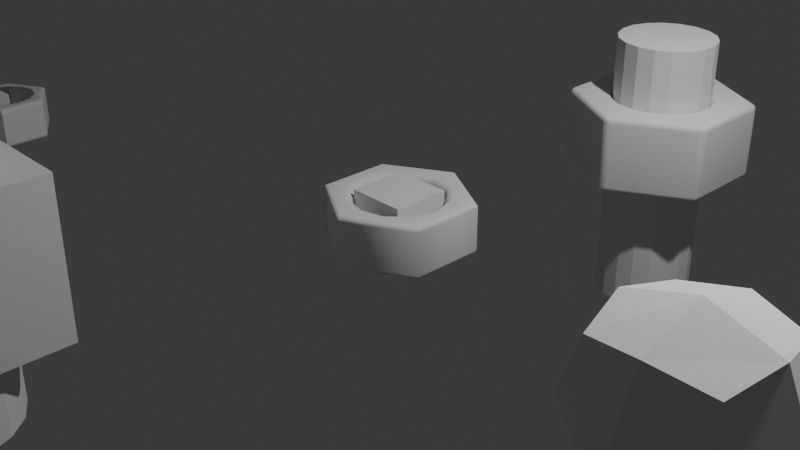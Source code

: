 # Source: steel_nut.blend  (saved by Blender 4.4.30; exported with 4.5.12 LTS)
import bpy
from mathutils import Matrix  # noqa: F401  (used for matrix-valued properties, if any)

bpy.ops.wm.read_factory_settings(use_empty=True)
scene = bpy.context.scene
scene.name = 'Scene'

# ---- collections
col_modifier = bpy.data.collections.new('Modifier'); scene.collection.children.link(col_modifier)
col_collection = bpy.data.collections.new('Collection'); scene.collection.children.link(col_collection)

# ---- world
world_world = bpy.data.worlds.new('World'); scene.world = world_world
world_world.use_nodes = True; world_world.node_tree.nodes.clear()
_N = world_world.node_tree.nodes; _L = world_world.node_tree.links
n0 = _N.new('ShaderNodeOutputWorld'); n0.name = 'World Output'; n0.location = (300, 300)
n1 = _N.new('ShaderNodeBackground'); n1.name = 'Background'; n1.location = (10, 300)
n1.inputs[0].default_value = (0.05088, 0.05088, 0.05088, 1.0)
_L.new(n1.outputs[0], n0.inputs[0])
n0.is_active_output = True
world_world.color = (0.05088, 0.05088, 0.05088)
world_world.sun_shadow_jitter_overblur = 0.0

# ---- cameras
cam_camera = bpy.data.cameras.new('Camera')
cam_camera.clip_end = 100.0
cam_camera.ortho_scale = 7.314

# ---- lights
light_light = bpy.data.lights.new('Light', 'POINT')
light_light.energy = 1000.0
light_light.shadow_soft_size = 0.1

# ---- meshes
me_001 = bpy.data.meshes.new('立方体.001')
me_001.from_pydata([(-1.0, -1.0, -1.0), (-1.0, -1.0, 1.0), (-1.0, 1.0, -1.0), (-1.0, 1.0, 1.0), (1.0, -1.0, -1.0), (1.0, -1.0, 1.0), (1.0, 1.0, -1.0), (1.0, 1.0, 1.0)], [], [(0, 1, 3, 2), (2, 3, 7, 6), (6, 7, 5, 4), (4, 5, 1, 0), (2, 6, 4, 0), (7, 3, 1, 5)])
_uv = me_001.uv_layers.new(name='UV贴图')
_uv.uv.foreach_set('vector', [0.375, 0.0, 0.625, 0.0, 0.625, 0.25, 0.375, 0.25, 0.375, 0.25, 0.625, 0.25, 0.625, 0.5, 0.375, 0.5, 0.375, 0.5, 0.625, 0.5, 0.625, 0.75, 0.375, 0.75, 0.375, 0.75, 0.625, 0.75, 0.625, 1.0, 0.375, 1.0, 0.125, 0.5, 0.375, 0.5, 0.375, 0.75, 0.125, 0.75, 0.625, 0.5, 0.875, 0.5, 0.875, 0.75, 0.625, 0.75])
me_001.update()
me_001_1 = bpy.data.meshes.new('柱体.001')
me_001_1.from_pydata([(0.0, 0.81, -1.84), (0.0, 0.81, 1.84), (0.277, 0.7612, -1.84), (0.277, 0.7612, 1.84), (0.5207, 0.6205, -1.84), (0.5207, 0.6205, 1.84), (0.7015, 0.405, -1.84), (0.7015, 0.405, 1.84), (0.7977, 0.1407, -1.84), (0.7977, 0.1407, 1.84), (0.7977, -0.1407, -1.84), (0.7977, -0.1407, 1.84), (0.7015, -0.405, -1.84), (0.7015, -0.405, 1.84), (0.5207, -0.6205, -1.84), (0.5207, -0.6205, 1.84), (0.277, -0.7612, -1.84), (0.277, -0.7612, 1.84), (0.0, -0.81, -1.84), (0.0, -0.81, 1.84), (-0.277, -0.7612, -1.84), (-0.277, -0.7612, 1.84), (-0.5207, -0.6205, -1.84), (-0.5207, -0.6205, 1.84), (-0.7015, -0.405, -1.84), (-0.7015, -0.405, 1.84), (-0.7977, -0.1407, -1.84), (-0.7977, -0.1407, 1.84), (-0.7977, 0.1407, -1.84), (-0.7977, 0.1407, 1.84), (-0.7015, 0.405, -1.84), (-0.7015, 0.405, 1.84), (-0.5207, 0.6205, -1.84), (-0.5207, 0.6205, 1.84), (-0.277, 0.7612, -1.84), (-0.277, 0.7612, 1.84)], [], [(0, 1, 3, 2), (2, 3, 5, 4), (4, 5, 7, 6), (6, 7, 9, 8), (8, 9, 11, 10), (10, 11, 13, 12), (12, 13, 15, 14), (14, 15, 17, 16), (16, 17, 19, 18), (18, 19, 21, 20), (20, 21, 23, 22), (22, 23, 25, 24), (24, 25, 27, 26), (26, 27, 29, 28), (28, 29, 31, 30), (30, 31, 33, 32), (3, 1, 35, 33, 31, 29, 27, 25, 23, 21, 19, 17, 15, 13, 11, 9, 7, 5), (32, 33, 35, 34), (34, 35, 1, 0), (0, 2, 4, 6, 8, 10, 12, 14, 16, 18, 20, 22, 24, 26, 28, 30, 32, 34)])
_uv = me_001_1.uv_layers.new(name='UV贴图')
_uv.uv.foreach_set('vector', [1.0, 0.5, 1.0, 1.0, 0.9444, 1.0, 0.9444, 0.5, 0.9444, 0.5, 0.9444, 1.0, 0.8889, 1.0, 0.8889, 0.5, 0.8889, 0.5, 0.8889, 1.0, 0.8333, 1.0, 0.8333, 0.5, 0.8333, 0.5, 0.8333, 1.0, 0.7778, 1.0, 0.7778, 0.5, 0.7778, 0.5, 0.7778, 1.0, 0.7222, 1.0, 0.7222, 0.5, 0.7222, 0.5, 0.7222, 1.0, 0.6667, 1.0, 0.6667, 0.5, 0.6667, 0.5, 0.6667, 1.0, 0.6111, 1.0, 0.6111, 0.5, 0.6111, 0.5, 0.6111, 1.0, 0.5556, 1.0, 0.5556, 0.5, 0.5556, 0.5, 0.5556, 1.0, 0.5, 1.0, 0.5, 0.5, 0.5, 0.5, 0.5, 1.0, 0.4444, 1.0, 0.4444, 0.5, 0.4444, 0.5, 0.4444, 1.0, 0.3889, 1.0, 0.3889, 0.5, 0.3889, 0.5, 0.3889, 1.0, 0.3333, 1.0, 0.3333, 0.5, 0.3333, 0.5, 0.3333, 1.0, 0.2778, 1.0, 0.2778, 0.5, 0.2778, 0.5, 0.2778, 1.0, 0.2222, 1.0, 0.2222, 0.5, 0.2222, 0.5, 0.2222, 1.0, 0.1667, 1.0, 0.1667, 0.5, 0.1667, 0.5, 0.1667, 1.0, 0.1111, 1.0, 0.1111, 0.5, 0.3321, 0.4755, 0.25, 0.49, 0.1679, 0.4755, 0.09573, 0.4339, 0.04215, 0.37, 0.01365, 0.2917, 0.01365, 0.2083, 0.04215, 0.13, 0.09573, 0.06615, 0.1679, 0.02447, 0.25, 0.01, 0.3321, 0.02447, 0.4043, 0.06615, 0.4578, 0.13, 0.4864, 0.2083, 0.4864, 0.2917, 0.4578, 0.37, 0.4043, 0.4339, 0.1111, 0.5, 0.1111, 1.0, 0.05556, 1.0, 0.05556, 0.5, 0.05556, 0.5, 0.05556, 1.0, -1.863e-07, 1.0, -1.863e-07, 0.5, 0.75, 0.49, 0.8321, 0.4755, 0.9043, 0.4339, 0.9578, 0.37, 0.9864, 0.2917, 0.9864, 0.2083, 0.9578, 0.13, 0.9043, 0.06615, 0.8321, 0.02447, 0.75, 0.01, 0.6679, 0.02447, 0.5957, 0.06615, 0.5422, 0.13, 0.5136, 0.2083, 0.5136, 0.2917, 0.5422, 0.37, 0.5957, 0.4339, 0.6679, 0.4755])
me_001_1.update()
me_001_2 = bpy.data.meshes.new('平面.001')
me_001_2.from_pydata([(-1.0, -1.0, 0.0), (1.0, -1.0, 0.0), (-1.0, 1.0, 0.0), (1.0, 1.0, 0.0)], [], [(0, 1, 3, 2)])
_uv = me_001_2.uv_layers.new(name='UV贴图')
_uv.uv.foreach_set('vector', [0.0, 0.0, 1.0, 0.0, 1.0, 1.0, 0.0, 1.0])
me_001_2.update()
me_x = bpy.data.meshes.new('圆环')
me_x.from_pydata([(-0.01533, 0.9958, 2.384e-07), (-0.8814, 0.4958, 2.384e-07), (-0.8814, -0.5042, 2.384e-07), (-0.01533, -1.004, 2.384e-07), (0.8507, -0.5042, 2.384e-07), (0.8507, 0.4958, 2.384e-07)], [], [(1, 2, 3, 4, 5, 0)])
me_x.polygons.foreach_set('use_smooth', [True] * 1)
_uv = me_x.uv_layers.new(name='UV贴图')
_uv.uv.foreach_set('vector', [0.0, 0.0, 0.0, 0.0, 0.0, 0.0, 0.0, 0.0, 0.0, 0.0, 0.0, 0.0])
me_x.update()
me_002 = bpy.data.meshes.new('柱体.002')
me_002.from_pydata([(0.0, 0.53, -1.5), (0.0, 0.53, 1.5), (0.1813, 0.498, -1.5), (0.1813, 0.498, 1.5), (0.3407, 0.406, -1.5), (0.3407, 0.406, 1.5), (0.459, 0.265, -1.5), (0.459, 0.265, 1.5), (0.5219, 0.09203, -1.5), (0.5219, 0.09203, 1.5), (0.5219, -0.09203, -1.5), (0.5219, -0.09203, 1.5), (0.459, -0.265, -1.5), (0.459, -0.265, 1.5), (0.3407, -0.406, -1.5), (0.3407, -0.406, 1.5), (0.1813, -0.498, -1.5), (0.1813, -0.498, 1.5), (0.0, -0.53, -1.5), (0.0, -0.53, 1.5), (-0.1813, -0.498, -1.5), (-0.1813, -0.498, 1.5), (-0.3407, -0.406, -1.5), (-0.3407, -0.406, 1.5), (-0.459, -0.265, -1.5), (-0.459, -0.265, 1.5), (-0.5219, -0.09203, -1.5), (-0.5219, -0.09203, 1.5), (-0.5219, 0.09203, -1.5), (-0.5219, 0.09203, 1.5), (-0.459, 0.265, -1.5), (-0.459, 0.265, 1.5), (-0.3407, 0.406, -1.5), (-0.3407, 0.406, 1.5), (-0.1813, 0.498, -1.5), (-0.1813, 0.498, 1.5)], [], [(0, 1, 3, 2), (2, 3, 5, 4), (4, 5, 7, 6), (6, 7, 9, 8), (8, 9, 11, 10), (10, 11, 13, 12), (12, 13, 15, 14), (14, 15, 17, 16), (16, 17, 19, 18), (18, 19, 21, 20), (20, 21, 23, 22), (22, 23, 25, 24), (24, 25, 27, 26), (26, 27, 29, 28), (28, 29, 31, 30), (30, 31, 33, 32), (3, 1, 35, 33, 31, 29, 27, 25, 23, 21, 19, 17, 15, 13, 11, 9, 7, 5), (32, 33, 35, 34), (34, 35, 1, 0), (0, 2, 4, 6, 8, 10, 12, 14, 16, 18, 20, 22, 24, 26, 28, 30, 32, 34)])
_uv = me_002.uv_layers.new(name='UV贴图')
_uv.uv.foreach_set('vector', [1.0, 0.5, 1.0, 1.0, 0.9444, 1.0, 0.9444, 0.5, 0.9444, 0.5, 0.9444, 1.0, 0.8889, 1.0, 0.8889, 0.5, 0.8889, 0.5, 0.8889, 1.0, 0.8333, 1.0, 0.8333, 0.5, 0.8333, 0.5, 0.8333, 1.0, 0.7778, 1.0, 0.7778, 0.5, 0.7778, 0.5, 0.7778, 1.0, 0.7222, 1.0, 0.7222, 0.5, 0.7222, 0.5, 0.7222, 1.0, 0.6667, 1.0, 0.6667, 0.5, 0.6667, 0.5, 0.6667, 1.0, 0.6111, 1.0, 0.6111, 0.5, 0.6111, 0.5, 0.6111, 1.0, 0.5556, 1.0, 0.5556, 0.5, 0.5556, 0.5, 0.5556, 1.0, 0.5, 1.0, 0.5, 0.5, 0.5, 0.5, 0.5, 1.0, 0.4444, 1.0, 0.4444, 0.5, 0.4444, 0.5, 0.4444, 1.0, 0.3889, 1.0, 0.3889, 0.5, 0.3889, 0.5, 0.3889, 1.0, 0.3333, 1.0, 0.3333, 0.5, 0.3333, 0.5, 0.3333, 1.0, 0.2778, 1.0, 0.2778, 0.5, 0.2778, 0.5, 0.2778, 1.0, 0.2222, 1.0, 0.2222, 0.5, 0.2222, 0.5, 0.2222, 1.0, 0.1667, 1.0, 0.1667, 0.5, 0.1667, 0.5, 0.1667, 1.0, 0.1111, 1.0, 0.1111, 0.5, 0.3321, 0.4755, 0.25, 0.49, 0.1679, 0.4755, 0.09573, 0.4339, 0.04215, 0.37, 0.01365, 0.2917, 0.01365, 0.2083, 0.04215, 0.13, 0.09573, 0.06615, 0.1679, 0.02447, 0.25, 0.01, 0.3321, 0.02447, 0.4043, 0.06615, 0.4578, 0.13, 0.4864, 0.2083, 0.4864, 0.2917, 0.4578, 0.37, 0.4043, 0.4339, 0.1111, 0.5, 0.1111, 1.0, 0.05556, 1.0, 0.05556, 0.5, 0.05556, 0.5, 0.05556, 1.0, -1.863e-07, 1.0, -1.863e-07, 0.5, 0.75, 0.49, 0.8321, 0.4755, 0.9043, 0.4339, 0.9578, 0.37, 0.9864, 0.2917, 0.9864, 0.2083, 0.9578, 0.13, 0.9043, 0.06615, 0.8321, 0.02447, 0.75, 0.01, 0.6679, 0.02447, 0.5957, 0.06615, 0.5422, 0.13, 0.5136, 0.2083, 0.5136, 0.2917, 0.5422, 0.37, 0.5957, 0.4339, 0.6679, 0.4755])
me_002.update()
me_003 = bpy.data.meshes.new('柱体.003')
me_003.from_pydata([(3.051e-08, 0.349, -0.25), (3.352e-08, 0.355, 0.25), (0.3022, 0.1745, -0.25), (0.3074, 0.1775, 0.25), (0.3022, -0.1745, -0.25), (0.3074, -0.1775, 0.25), (-3.051e-08, -0.349, -0.25), (-2.855e-08, -0.355, 0.25), (-0.3022, -0.1745, -0.25), (-0.3074, -0.1775, 0.25), (-0.3022, 0.1745, -0.25), (-0.3074, 0.1775, 0.25), (-0.2468, 0.2468, -0.25), (-0.3371, -0.09032, -0.25), (-0.09032, -0.3371, -0.25), (0.2468, -0.2468, -0.25), (0.3371, 0.09032, -0.25), (0.09032, 0.3371, -0.25), (-0.09032, 0.3371, -0.25), (-0.3371, 0.09032, -0.25), (-0.2468, -0.2468, -0.25), (0.09032, -0.3371, -0.25), (0.3371, -0.09032, -0.25), (0.2468, 0.2468, -0.25), (0.1745, 0.3022, -0.25), (0.1775, 0.3074, 0.25), (0.349, -2.492e-08, -0.25), (0.355, -2.855e-08, 0.25), (0.1745, -0.3022, -0.25), (0.1775, -0.3074, 0.25), (-0.1745, -0.3022, -0.25), (-0.1775, -0.3074, 0.25), (-0.349, 3.61e-08, -0.25), (-0.355, 3.352e-08, 0.25), (-0.1745, 0.3022, -0.25), (-0.1775, 0.3074, 0.25), (0.0, 0.4666, -0.25), (0.0, 0.53, -0.1951), (-1.164e-10, 0.4862, -0.2473), (0.0, 0.5039, -0.2395), (0.0, 0.5179, -0.2274), (-1.164e-10, 0.5269, -0.2121), (0.459, 0.265, -0.1951), (0.4041, 0.2333, -0.25), (0.4563, 0.2634, -0.2121), (0.4485, 0.2589, -0.2274), (0.4364, 0.2519, -0.2395), (0.4211, 0.2431, -0.2473), (0.4041, 0.2333, 0.25), (0.459, 0.265, 0.1951), (0.4211, 0.2431, 0.2473), (0.4364, 0.2519, 0.2395), (0.4485, 0.2589, 0.2274), (0.4563, 0.2634, 0.2121), (0.0, 0.53, 0.1951), (1.214e-08, 0.4666, 0.25), (3.492e-10, 0.5269, 0.2121), (2.095e-09, 0.5179, 0.2274), (5.122e-09, 0.5039, 0.2395), (8.265e-09, 0.4862, 0.2473), (0.459, -0.265, -0.1951), (0.4041, -0.2333, -0.25), (0.4563, -0.2634, -0.2121), (0.4485, -0.2589, -0.2274), (0.4364, -0.2519, -0.2395), (0.4211, -0.2431, -0.2473), (0.4041, -0.2333, 0.25), (0.459, -0.265, 0.1951), (0.4211, -0.2431, 0.2473), (0.4364, -0.2519, 0.2395), (0.4485, -0.2589, 0.2274), (0.4563, -0.2634, 0.2121), (0.0, -0.53, -0.1951), (0.0, -0.4666, -0.25), (1.164e-10, -0.5269, -0.2121), (0.0, -0.5179, -0.2274), (0.0, -0.5039, -0.2395), (1.164e-10, -0.4862, -0.2473), (-1.034e-08, -0.4666, 0.25), (0.0, -0.53, 0.1951), (-7.334e-09, -0.4862, 0.2473), (-4.191e-09, -0.5039, 0.2395), (-1.863e-09, -0.5179, 0.2274), (-5.821e-10, -0.5269, 0.2121), (-0.459, -0.265, -0.1951), (-0.4041, -0.2333, -0.25), (-0.4563, -0.2634, -0.2121), (-0.4485, -0.2589, -0.2274), (-0.4364, -0.2519, -0.2395), (-0.4211, -0.2431, -0.2473), (-0.4041, -0.2333, 0.25), (-0.459, -0.265, 0.1951), (-0.4211, -0.2431, 0.2473), (-0.4364, -0.2519, 0.2395), (-0.4485, -0.2589, 0.2274), (-0.4563, -0.2634, 0.2121), (-0.459, 0.265, -0.1951), (-0.4041, 0.2333, -0.25), (-0.4563, 0.2634, -0.2121), (-0.4485, 0.2589, -0.2274), (-0.4364, 0.2519, -0.2395), (-0.4211, 0.2431, -0.2473), (-0.4041, 0.2333, 0.25), (-0.459, 0.265, 0.1951), (-0.4211, 0.2431, 0.2473), (-0.4364, 0.2519, 0.2395), (-0.4485, 0.2589, 0.2274), (-0.4563, 0.2634, 0.2121)], [], [(96, 103, 54, 37), (4, 22, 26, 16, 2, 43, 61), (6, 21, 28, 15, 4, 61, 73), (8, 20, 30, 14, 6, 73, 85), (10, 19, 32, 13, 8, 85, 97), (0, 18, 34, 12, 10, 97, 36), (37, 54, 49, 42), (3, 27, 5, 66, 48), (1, 25, 3, 48, 55), (11, 35, 1, 55, 102), (5, 29, 7, 78, 66), (72, 79, 91, 84), (7, 31, 9, 90, 78), (84, 91, 103, 96), (9, 33, 11, 102, 90), (42, 49, 67, 60), (60, 67, 79, 72), (37, 42, 44, 41), (41, 44, 45, 40), (40, 45, 46, 39), (39, 46, 47, 38), (38, 47, 43, 36), (49, 54, 56, 53), (53, 56, 57, 52), (52, 57, 58, 51), (51, 58, 59, 50), (50, 59, 55, 48), (42, 60, 62, 44), (44, 62, 63, 45), (45, 63, 64, 46), (46, 64, 65, 47), (47, 65, 61, 43), (67, 49, 53, 71), (71, 53, 52, 70), (70, 52, 51, 69), (69, 51, 50, 68), (68, 50, 48, 66), (60, 72, 74, 62), (62, 74, 75, 63), (63, 75, 76, 64), (64, 76, 77, 65), (65, 77, 73, 61), (79, 67, 71, 83), (83, 71, 70, 82), (82, 70, 69, 81), (81, 69, 68, 80), (80, 68, 66, 78), (72, 84, 86, 74), (74, 86, 87, 75), (75, 87, 88, 76), (76, 88, 89, 77), (77, 89, 85, 73), (91, 79, 83, 95), (95, 83, 82, 94), (94, 82, 81, 93), (93, 81, 80, 92), (92, 80, 78, 90), (84, 96, 98, 86), (86, 98, 99, 87), (87, 99, 100, 88), (88, 100, 101, 89), (89, 101, 97, 85), (103, 91, 95, 107), (107, 95, 94, 106), (106, 94, 93, 105), (105, 93, 92, 104), (104, 92, 90, 102), (96, 37, 41, 98), (98, 41, 40, 99), (99, 40, 39, 100), (100, 39, 38, 101), (101, 38, 36, 97), (54, 103, 107, 56), (56, 107, 106, 57), (57, 106, 105, 58), (58, 105, 104, 59), (59, 104, 102, 55), (2, 23, 24, 17, 0, 36, 43)])
_uv = me_003.uv_layers.new(name='UV贴图')
_uv.uv.foreach_set('vector', [0.1667, 0.5549, 0.1667, 0.9451, -8.941e-08, 0.9451, -8.941e-08, 0.5549, 0.8992, 0.1639, 0.8992, 0.2069, 0.8992, 0.25, 0.8992, 0.2931, 0.8992, 0.3361, 0.933, 0.3557, 0.933, 0.1443, 0.75, 0.07771, 0.7873, 0.09924, 0.8246, 0.1208, 0.8619, 0.1423, 0.8992, 0.1639, 0.933, 0.1443, 0.75, 0.03869, 0.6008, 0.1639, 0.6381, 0.1423, 0.6754, 0.1208, 0.7127, 0.09924, 0.75, 0.07771, 0.75, 0.03869, 0.567, 0.1443, 0.6008, 0.3361, 0.6008, 0.2931, 0.6008, 0.25, 0.6008, 0.2069, 0.6008, 0.1639, 0.567, 0.1443, 0.567, 0.3557, 0.75, 0.4223, 0.7127, 0.4008, 0.6754, 0.3792, 0.6381, 0.3577, 0.6008, 0.3361, 0.567, 0.3557, 0.75, 0.4613, 1.0, 0.5549, 1.0, 0.9451, 0.8333, 0.9451, 0.8333, 0.5549, 0.3992, 0.3361, 0.3992, 0.25, 0.3992, 0.1639, 0.4366, 0.1423, 0.4366, 0.3577, 0.25, 0.4223, 0.3246, 0.3792, 0.3992, 0.3361, 0.4366, 0.3577, 0.25, 0.4655, 0.1008, 0.3361, 0.1754, 0.3792, 0.25, 0.4223, 0.25, 0.4655, 0.06338, 0.3577, 0.3992, 0.1639, 0.3246, 0.1208, 0.25, 0.07771, 0.25, 0.03451, 0.4366, 0.1423, 0.5, 0.5549, 0.5, 0.9451, 0.3333, 0.9451, 0.3333, 0.5549, 0.25, 0.07771, 0.1754, 0.1208, 0.1008, 0.1639, 0.06338, 0.1423, 0.25, 0.03451, 0.3333, 0.5549, 0.3333, 0.9451, 0.1667, 0.9451, 0.1667, 0.5549, 0.1008, 0.1639, 0.1008, 0.25, 0.1008, 0.3361, 0.06338, 0.3577, 0.06338, 0.1423, 0.8333, 0.5549, 0.8333, 0.9451, 0.6667, 0.9451, 0.6667, 0.5549, 0.6667, 0.5549, 0.6667, 0.9451, 0.5, 0.9451, 0.5, 0.5549, 1.0, 0.5549, 0.8333, 0.5549, 0.8338, 0.5379, 0.9995, 0.5379, 0.9995, 0.5379, 0.8338, 0.5379, 0.8352, 0.5, 0.9981, 0.5, 0.7524, 0.4886, 0.9555, 0.3714, 0.9476, 0.3641, 0.75, 0.4782, 0.75, 0.4782, 0.9476, 0.3641, 0.9407, 0.3601, 0.75, 0.4702, 0.75, 0.4702, 0.9407, 0.3601, 0.933, 0.3557, 0.75, 0.4613, 0.8333, 0.9451, 1.0, 0.9451, 0.9995, 0.9621, 0.8338, 0.9621, 0.8338, 0.9621, 0.9995, 0.9621, 0.9981, 1.0, 0.8352, 1.0, 0.4555, 0.3714, 0.2524, 0.4886, 0.25, 0.4799, 0.4491, 0.3649, 0.4491, 0.3649, 0.25, 0.4799, 0.25, 0.4731, 0.4432, 0.3615, 0.4432, 0.3615, 0.25, 0.4731, 0.25, 0.4655, 0.4366, 0.3577, 0.8333, 0.5549, 0.6667, 0.5549, 0.6672, 0.5379, 0.8328, 0.5379, 0.8328, 0.5379, 0.6672, 0.5379, 0.6686, 0.5, 0.8314, 0.5, 0.9578, 0.3673, 0.9578, 0.1327, 0.9476, 0.1359, 0.9476, 0.3641, 0.9476, 0.3641, 0.9476, 0.1359, 0.9407, 0.1399, 0.9407, 0.3601, 0.9407, 0.3601, 0.9407, 0.1399, 0.933, 0.1443, 0.933, 0.3557, 0.6667, 0.9451, 0.8333, 0.9451, 0.8328, 0.9621, 0.6672, 0.9621, 0.6672, 0.9621, 0.8328, 0.9621, 0.8314, 1.0, 0.6686, 1.0, 0.4578, 0.1327, 0.4578, 0.3673, 0.4491, 0.3649, 0.4491, 0.1351, 0.4491, 0.1351, 0.4491, 0.3649, 0.4432, 0.3615, 0.4432, 0.1385, 0.4432, 0.1385, 0.4432, 0.3615, 0.4366, 0.3577, 0.4366, 0.1423, 0.6667, 0.5549, 0.5, 0.5549, 0.5005, 0.5379, 0.6662, 0.5379, 0.6662, 0.5379, 0.5005, 0.5379, 0.5019, 0.5, 0.6648, 0.5, 0.9555, 0.1286, 0.7524, 0.01137, 0.75, 0.02183, 0.9476, 0.1359, 0.9476, 0.1359, 0.75, 0.02183, 0.75, 0.02983, 0.9407, 0.1399, 0.9407, 0.1399, 0.75, 0.02983, 0.75, 0.03869, 0.933, 0.1443, 0.5, 0.9451, 0.6667, 0.9451, 0.6662, 0.9621, 0.5005, 0.9621, 0.5005, 0.9621, 0.6662, 0.9621, 0.6648, 1.0, 0.5019, 1.0, 0.2524, 0.01137, 0.4555, 0.1286, 0.4491, 0.1351, 0.25, 0.02011, 0.25, 0.02011, 0.4491, 0.1351, 0.4432, 0.1385, 0.25, 0.02694, 0.25, 0.02694, 0.4432, 0.1385, 0.4366, 0.1423, 0.25, 0.03451, 0.5, 0.5549, 0.3333, 0.5549, 0.3338, 0.5379, 0.4995, 0.5379, 0.4995, 0.5379, 0.3338, 0.5379, 0.3352, 0.5, 0.4981, 0.5, 0.7476, 0.01137, 0.5445, 0.1286, 0.5524, 0.1359, 0.75, 0.02183, 0.75, 0.02183, 0.5524, 0.1359, 0.5593, 0.1399, 0.75, 0.02983, 0.75, 0.02983, 0.5593, 0.1399, 0.567, 0.1443, 0.75, 0.03869, 0.3333, 0.9451, 0.5, 0.9451, 0.4995, 0.9621, 0.3338, 0.9621, 0.3338, 0.9621, 0.4995, 0.9621, 0.4981, 1.0, 0.3352, 1.0, 0.04453, 0.1286, 0.2476, 0.01137, 0.25, 0.02011, 0.05091, 0.1351, 0.05091, 0.1351, 0.25, 0.02011, 0.25, 0.02694, 0.05682, 0.1385, 0.05682, 0.1385, 0.25, 0.02694, 0.25, 0.03451, 0.06338, 0.1423, 0.3333, 0.5549, 0.1667, 0.5549, 0.1672, 0.5379, 0.3328, 0.5379, 0.3328, 0.5379, 0.1672, 0.5379, 0.1686, 0.5, 0.3314, 0.5, 0.5422, 0.1327, 0.5422, 0.3673, 0.5524, 0.3641, 0.5524, 0.1359, 0.5524, 0.1359, 0.5524, 0.3641, 0.5593, 0.3601, 0.5593, 0.1399, 0.5593, 0.1399, 0.5593, 0.3601, 0.567, 0.3557, 0.567, 0.1443, 0.1667, 0.9451, 0.3333, 0.9451, 0.3328, 0.9621, 0.1672, 0.9621, 0.1672, 0.9621, 0.3328, 0.9621, 0.3314, 1.0, 0.1686, 1.0, 0.04215, 0.3673, 0.04215, 0.1327, 0.05091, 0.1351, 0.05091, 0.3649, 0.05091, 0.3649, 0.05091, 0.1351, 0.05682, 0.1385, 0.05682, 0.3615, 0.05682, 0.3615, 0.05682, 0.1385, 0.06338, 0.1423, 0.06338, 0.3577, 0.1667, 0.5549, -8.941e-08, 0.5549, 0.0004875, 0.5379, 0.1662, 0.5379, 0.1662, 0.5379, 0.0004875, 0.5379, 0.001903, 0.5, 0.1648, 0.5, 0.5445, 0.3714, 0.7476, 0.4886, 0.75, 0.4782, 0.5524, 0.3641, 0.5524, 0.3641, 0.75, 0.4782, 0.75, 0.4702, 0.5593, 0.3601, 0.5593, 0.3601, 0.75, 0.4702, 0.75, 0.4613, 0.567, 0.3557, -8.941e-08, 0.9451, 0.1667, 0.9451, 0.1662, 0.9621, 0.0004875, 0.9621, 0.0004875, 0.9621, 0.1662, 0.9621, 0.1648, 1.0, 0.001903, 1.0, 0.2476, 0.4886, 0.04453, 0.3714, 0.05091, 0.3649, 0.25, 0.4799, 0.25, 0.4799, 0.05091, 0.3649, 0.05682, 0.3615, 0.25, 0.4731, 0.25, 0.4731, 0.05682, 0.3615, 0.06338, 0.3577, 0.25, 0.4655, 0.8992, 0.3361, 0.8619, 0.3577, 0.8246, 0.3792, 0.7873, 0.4008, 0.75, 0.4223, 0.75, 0.4613, 0.933, 0.3557])
me_003.update()
me_003_1 = bpy.data.meshes.new('平面.003')
me_003_1.from_pydata([(-1.0, -1.0, 0.0), (1.0, -1.0, 0.0), (-1.0, 1.0, 0.0), (1.0, 1.0, 0.0)], [], [(0, 1, 3, 2)])
_uv = me_003_1.uv_layers.new(name='UV贴图')
_uv.uv.foreach_set('vector', [0.0, 0.0, 1.0, 0.0, 1.0, 1.0, 0.0, 1.0])
me_003_1.update()
me_x_1 = bpy.data.meshes.new('柱体')
me_x_1.from_pydata([(2.449e-08, 0.5637, -0.28), (3.452e-08, 0.4792, -0.1984), (2.771e-08, 0.5314, -0.2738), (3.097e-08, 0.504, -0.2561), (3.306e-08, 0.4857, -0.2296), (3.28e-08, 0.5637, 0.28), (4.243e-08, 0.4792, 0.1984), (3.702e-08, 0.5314, 0.2738), (4.028e-08, 0.504, 0.2561), (4.238e-08, 0.4857, 0.2296), (0.4882, 0.2819, -0.28), (0.415, 0.2396, -0.1984), (0.4602, 0.2657, -0.2738), (0.4365, 0.252, -0.2561), (0.4206, 0.2428, -0.2296), (0.4882, 0.2819, 0.28), (0.415, 0.2396, 0.1984), (0.4602, 0.2657, 0.2738), (0.4365, 0.252, 0.2561), (0.4206, 0.2428, 0.2296), (0.4882, -0.2819, -0.28), (0.415, -0.2396, -0.1984), (0.4602, -0.2657, -0.2738), (0.4365, -0.252, -0.2561), (0.4206, -0.2428, -0.2296), (0.4882, -0.2819, 0.28), (0.415, -0.2396, 0.1984), (0.4602, -0.2657, 0.2738), (0.4365, -0.252, 0.2561), (0.4206, -0.2428, 0.2296), (-1.71e-08, -0.5637, -0.28), (-2.578e-08, -0.4792, -0.1984), (-1.944e-08, -0.5314, -0.2738), (-2.212e-08, -0.504, -0.2561), (-2.41e-08, -0.4857, -0.2296), (-3.147e-08, -0.5637, 0.28), (-3.946e-08, -0.4792, 0.1984), (-3.539e-08, -0.5314, 0.2738), (-3.842e-08, -0.504, 0.2561), (-3.981e-08, -0.4857, 0.2296), (-0.4882, -0.2819, -0.28), (-0.415, -0.2396, -0.1984), (-0.4602, -0.2657, -0.2738), (-0.4365, -0.252, -0.2561), (-0.4206, -0.2428, -0.2296), (-0.4882, -0.2819, 0.28), (-0.415, -0.2396, 0.1984), (-0.4602, -0.2657, 0.2738), (-0.4365, -0.252, 0.2561), (-0.4206, -0.2428, 0.2296), (-0.4882, 0.2819, -0.28), (-0.415, 0.2396, -0.1984), (-0.4602, 0.2657, -0.2738), (-0.4365, 0.252, -0.2561), (-0.4206, 0.2428, -0.2296), (-0.4882, 0.2819, 0.28), (-0.415, 0.2396, 0.1984), (-0.4602, 0.2657, 0.2738), (-0.4365, 0.252, 0.2561), (-0.4206, 0.2428, 0.2296), (0.2396, 0.415, -0.1984), (0.2819, 0.4882, -0.28), (0.2428, 0.4206, -0.2296), (0.252, 0.4365, -0.2561), (0.2657, 0.4602, -0.2738), (0.2396, 0.415, 0.1984), (0.2819, 0.4882, 0.28), (0.2428, 0.4206, 0.2296), (0.252, 0.4365, 0.2561), (0.2657, 0.4602, 0.2738), (0.4792, -3.3e-08, -0.1984), (0.5637, -3.912e-08, -0.28), (0.4857, -3.283e-08, -0.2296), (0.504, -3.399e-08, -0.2561), (0.5314, -3.609e-08, -0.2738), (0.4792, -4.555e-08, 0.1984), (0.5637, -6.706e-08, 0.28), (0.4857, -4.796e-08, 0.2296), (0.504, -5.309e-08, 0.2561), (0.5314, -5.96e-08, 0.2738), (0.2396, -0.415, -0.1984), (0.2819, -0.4882, -0.28), (0.2428, -0.4206, -0.2296), (0.252, -0.4365, -0.2561), (0.2657, -0.4602, -0.2738), (0.2396, -0.415, 0.1984), (0.2819, -0.4882, 0.28), (0.2428, -0.4206, 0.2296), (0.252, -0.4365, 0.2561), (0.2657, -0.4602, 0.2738), (-0.2396, -0.415, -0.1984), (-0.2819, -0.4882, -0.28), (-0.2428, -0.4206, -0.2296), (-0.252, -0.4365, -0.2561), (-0.2657, -0.4602, -0.2738), (-0.2396, -0.415, 0.1984), (-0.2819, -0.4882, 0.28), (-0.2428, -0.4206, 0.2296), (-0.252, -0.4365, 0.2561), (-0.2657, -0.4602, 0.2738), (-0.4792, 2.731e-08, -0.1984), (-0.5637, 3.539e-08, -0.28), (-0.4857, 2.724e-08, -0.2296), (-0.504, 2.887e-08, -0.2561), (-0.5314, 3.166e-08, -0.2738), (-0.4792, 3.634e-08, 0.1984), (-0.5637, 5.588e-08, 0.28), (-0.4857, 3.842e-08, 0.2296), (-0.504, 4.307e-08, 0.2561), (-0.5314, 4.889e-08, 0.2738), (-0.2396, 0.415, -0.1984), (-0.2819, 0.4882, -0.28), (-0.2428, 0.4206, -0.2296), (-0.252, 0.4365, -0.2561), (-0.2657, 0.4602, -0.2738), (-0.2396, 0.415, 0.1984), (-0.2819, 0.4882, 0.28), (-0.2428, 0.4206, 0.2296), (-0.252, 0.4365, 0.2561), (-0.2657, 0.4602, 0.2738), (5.19e-09, 0.7578, -0.28), (0.0, 0.81, -0.2348), (3.492e-09, 0.7739, -0.2778), (1.863e-09, 0.7885, -0.2714), (1.164e-09, 0.8, -0.2614), (2.328e-10, 0.8074, -0.2488), (0.7015, 0.405, -0.2348), (0.6563, 0.3789, -0.28), (0.6993, 0.4037, -0.2488), (0.6928, 0.4, -0.2614), (0.6829, 0.3942, -0.2714), (0.6703, 0.387, -0.2778), (0.6563, 0.3789, 0.28), (0.7015, 0.405, 0.2348), (0.6703, 0.387, 0.2778), (0.6829, 0.3942, 0.2714), (0.6928, 0.4, 0.2614), (0.6993, 0.4037, 0.2488), (0.0, 0.81, 0.2348), (6.951e-09, 0.7578, 0.28), (3.492e-10, 0.8074, 0.2488), (1.863e-09, 0.8, 0.2614), (3.027e-09, 0.7885, 0.2714), (4.889e-09, 0.7739, 0.2778), (0.7015, -0.405, -0.2348), (0.6563, -0.3789, -0.28), (0.6993, -0.4037, -0.2488), (0.6928, -0.4, -0.2614), (0.6829, -0.3942, -0.2714), (0.6703, -0.387, -0.2778), (0.6563, -0.3789, 0.28), (0.7015, -0.405, 0.2348), (0.6703, -0.387, 0.2778), (0.6829, -0.3942, 0.2714), (0.6928, -0.4, 0.2614), (0.6993, -0.4037, 0.2488), (0.0, -0.81, -0.2348), (-3.623e-09, -0.7578, -0.28), (-1.164e-10, -0.8074, -0.2488), (-9.313e-10, -0.8, -0.2614), (-1.397e-09, -0.7885, -0.2714), (-2.445e-09, -0.7739, -0.2778), (-6.67e-09, -0.7578, 0.28), (0.0, -0.81, 0.2348), (-4.657e-09, -0.7739, 0.2778), (-2.794e-09, -0.7885, 0.2714), (-1.164e-09, -0.8, 0.2614), (-3.492e-10, -0.8074, 0.2488), (-0.7015, -0.405, -0.2348), (-0.6563, -0.3789, -0.28), (-0.6993, -0.4037, -0.2488), (-0.6928, -0.4, -0.2614), (-0.6829, -0.3942, -0.2714), (-0.6703, -0.387, -0.2778), (-0.6563, -0.3789, 0.28), (-0.7015, -0.405, 0.2348), (-0.6703, -0.387, 0.2778), (-0.6829, -0.3942, 0.2714), (-0.6928, -0.4, 0.2614), (-0.6993, -0.4037, 0.2488), (-0.7015, 0.405, -0.2348), (-0.6563, 0.3789, -0.28), (-0.6993, 0.4037, -0.2488), (-0.6928, 0.4, -0.2614), (-0.6829, 0.3942, -0.2714), (-0.6703, 0.387, -0.2778), (-0.6563, 0.3789, 0.28), (-0.7015, 0.405, 0.2348), (-0.6703, 0.387, 0.2778), (-0.6829, 0.3942, 0.2714), (-0.6928, 0.4, 0.2614), (-0.6993, 0.4037, 0.2488)], [], [(180, 187, 138, 121), (20, 71, 10, 127, 145), (30, 81, 20, 145, 157), (40, 91, 30, 157, 169), (15, 76, 25, 150, 132), (50, 101, 40, 169, 181), (0, 111, 50, 181, 120), (6, 115, 110, 1), (65, 6, 1, 60), (144, 151, 163, 156), (75, 16, 11, 70), (26, 75, 70, 21), (85, 26, 21, 80), (36, 85, 80, 31), (95, 36, 31, 90), (46, 95, 90, 41), (105, 46, 41, 100), (56, 105, 100, 51), (121, 138, 133, 126), (16, 65, 60, 11), (115, 56, 51, 110), (45, 106, 55, 186, 174), (168, 175, 187, 180), (35, 96, 45, 174, 162), (156, 163, 175, 168), (25, 86, 35, 162, 150), (55, 116, 5, 139, 186), (5, 66, 15, 132, 139), (61, 10, 12, 64), (64, 12, 13, 63), (63, 13, 14, 62), (62, 14, 11, 60), (66, 5, 7, 69), (69, 7, 8, 68), (68, 8, 9, 67), (67, 9, 6, 65), (71, 20, 22, 74), (74, 22, 23, 73), (73, 23, 24, 72), (72, 24, 21, 70), (76, 15, 17, 79), (79, 17, 18, 78), (78, 18, 19, 77), (77, 19, 16, 75), (81, 30, 32, 84), (84, 32, 33, 83), (83, 33, 34, 82), (82, 34, 31, 80), (86, 25, 27, 89), (89, 27, 28, 88), (88, 28, 29, 87), (87, 29, 26, 85), (91, 40, 42, 94), (94, 42, 43, 93), (93, 43, 44, 92), (92, 44, 41, 90), (96, 35, 37, 99), (99, 37, 38, 98), (98, 38, 39, 97), (97, 39, 36, 95), (101, 50, 52, 104), (104, 52, 53, 103), (103, 53, 54, 102), (102, 54, 51, 100), (106, 45, 47, 109), (109, 47, 48, 108), (108, 48, 49, 107), (107, 49, 46, 105), (111, 0, 2, 114), (114, 2, 3, 113), (113, 3, 4, 112), (112, 4, 1, 110), (116, 55, 57, 119), (119, 57, 58, 118), (118, 58, 59, 117), (117, 59, 56, 115), (0, 61, 64, 2), (2, 64, 63, 3), (3, 63, 62, 4), (4, 62, 60, 1), (15, 66, 69, 17), (17, 69, 68, 18), (18, 68, 67, 19), (19, 67, 65, 16), (10, 71, 74, 12), (12, 74, 73, 13), (13, 73, 72, 14), (14, 72, 70, 11), (25, 76, 79, 27), (27, 79, 78, 28), (28, 78, 77, 29), (29, 77, 75, 26), (20, 81, 84, 22), (22, 84, 83, 23), (23, 83, 82, 24), (24, 82, 80, 21), (35, 86, 89, 37), (37, 89, 88, 38), (38, 88, 87, 39), (39, 87, 85, 36), (30, 91, 94, 32), (32, 94, 93, 33), (33, 93, 92, 34), (34, 92, 90, 31), (45, 96, 99, 47), (47, 99, 98, 48), (48, 98, 97, 49), (49, 97, 95, 46), (40, 101, 104, 42), (42, 104, 103, 43), (43, 103, 102, 44), (44, 102, 100, 41), (55, 106, 109, 57), (57, 109, 108, 58), (58, 108, 107, 59), (59, 107, 105, 56), (50, 111, 114, 52), (52, 114, 113, 53), (53, 113, 112, 54), (54, 112, 110, 51), (5, 116, 119, 7), (7, 119, 118, 8), (8, 118, 117, 9), (9, 117, 115, 6), (126, 133, 151, 144), (121, 126, 128, 125), (125, 128, 129, 124), (124, 129, 130, 123), (123, 130, 131, 122), (122, 131, 127, 120), (133, 138, 140, 137), (137, 140, 141, 136), (136, 141, 142, 135), (135, 142, 143, 134), (134, 143, 139, 132), (126, 144, 146, 128), (128, 146, 147, 129), (129, 147, 148, 130), (130, 148, 149, 131), (131, 149, 145, 127), (151, 133, 137, 155), (155, 137, 136, 154), (154, 136, 135, 153), (153, 135, 134, 152), (152, 134, 132, 150), (144, 156, 158, 146), (146, 158, 159, 147), (147, 159, 160, 148), (148, 160, 161, 149), (149, 161, 157, 145), (163, 151, 155, 167), (167, 155, 154, 166), (166, 154, 153, 165), (165, 153, 152, 164), (164, 152, 150, 162), (156, 168, 170, 158), (158, 170, 171, 159), (159, 171, 172, 160), (160, 172, 173, 161), (161, 173, 169, 157), (175, 163, 167, 179), (179, 167, 166, 178), (178, 166, 165, 177), (177, 165, 164, 176), (176, 164, 162, 174), (168, 180, 182, 170), (170, 182, 183, 171), (171, 183, 184, 172), (172, 184, 185, 173), (173, 185, 181, 169), (187, 175, 179, 191), (191, 179, 178, 190), (190, 178, 177, 189), (189, 177, 176, 188), (188, 176, 174, 186), (180, 121, 125, 182), (182, 125, 124, 183), (183, 124, 123, 184), (184, 123, 122, 185), (185, 122, 120, 181), (138, 187, 191, 140), (140, 191, 190, 141), (141, 190, 189, 142), (142, 189, 188, 143), (143, 188, 186, 139), (10, 61, 0, 120, 127)])
me_x_1.polygons.foreach_set('use_smooth', [True] * 186)
_uv = me_x_1.uv_layers.new(name='UV贴图')
_uv.uv.foreach_set('vector', [0.1667, 0.5404, 0.1667, 0.9596, -8.941e-08, 0.9596, -8.941e-08, 0.5404, 0.9012, 0.1627, 0.9151, 0.25, 0.9012, 0.3373, 0.9458, 0.3631, 0.9458, 0.1369, 0.75, 0.07538, 0.8326, 0.107, 0.9012, 0.1627, 0.9458, 0.1369, 0.75, 0.02385, 0.5988, 0.1627, 0.6674, 0.107, 0.75, 0.07538, 0.75, 0.02385, 0.5542, 0.1369, 0.4012, 0.3373, 0.4151, 0.25, 0.4012, 0.1627, 0.4458, 0.1369, 0.4458, 0.3631, 0.5988, 0.3373, 0.5849, 0.25, 0.5988, 0.1627, 0.5542, 0.1369, 0.5542, 0.3631, 0.75, 0.4246, 0.6674, 0.393, 0.5988, 0.3373, 0.5542, 0.3631, 0.75, 0.4761, 0.3229, 0.4022, 0.257, 0.3641, 0.6112, 0.3641, 0.6771, 0.4022, 0.3888, 0.3641, 0.3229, 0.4022, 0.6771, 0.4022, 0.743, 0.3641, 0.6667, 0.5404, 0.6667, 0.9596, 0.5, 0.9596, 0.5, 0.5404, 0.4547, 0.25, 0.4547, 0.3261, 0.8089, 0.3261, 0.8089, 0.25, 0.4547, 0.1739, 0.4547, 0.25, 0.8089, 0.25, 0.8089, 0.1739, 0.3888, 0.1359, 0.4547, 0.1739, 0.8089, 0.1739, 0.743, 0.1359, 0.3229, 0.09781, 0.3888, 0.1359, 0.743, 0.1359, 0.6771, 0.09781, 0.257, 0.1359, 0.3229, 0.09781, 0.6771, 0.09781, 0.6112, 0.1359, 0.1911, 0.1739, 0.257, 0.1359, 0.6112, 0.1359, 0.5453, 0.1739, 0.1911, 0.25, 0.1911, 0.1739, 0.5453, 0.1739, 0.5453, 0.25, 0.1911, 0.3261, 0.1911, 0.25, 0.5453, 0.25, 0.5453, 0.3261, 1.0, 0.5404, 1.0, 0.9596, 0.8333, 0.9596, 0.8333, 0.5404, 0.4547, 0.3261, 0.3888, 0.3641, 0.743, 0.3641, 0.8089, 0.3261, 0.257, 0.3641, 0.1911, 0.3261, 0.5453, 0.3261, 0.6112, 0.3641, 0.09877, 0.1627, 0.08489, 0.25, 0.09877, 0.3373, 0.05415, 0.3631, 0.05415, 0.1369, 0.3333, 0.5404, 0.3333, 0.9596, 0.1667, 0.9596, 0.1667, 0.5404, 0.25, 0.07538, 0.1674, 0.107, 0.09877, 0.1627, 0.05415, 0.1369, 0.25, 0.02385, 0.5, 0.5404, 0.5, 0.9596, 0.3333, 0.9596, 0.3333, 0.5404, 0.4012, 0.1627, 0.3326, 0.107, 0.25, 0.07538, 0.25, 0.02385, 0.4458, 0.1369, 0.09877, 0.3373, 0.1674, 0.393, 0.25, 0.4246, 0.25, 0.4761, 0.05415, 0.3631, 0.25, 0.4246, 0.3326, 0.393, 0.4012, 0.3373, 0.4458, 0.3631, 0.25, 0.4761, 0.8326, 0.393, 0.9012, 0.3373, 0.8938, 0.333, 0.8268, 0.383, 0.8268, 0.383, 0.8938, 0.333, 0.8818, 0.3261, 0.8159, 0.3641, 0.8159, 0.3641, 0.8818, 0.3261, 0.837, 0.3262, 0.7709, 0.3641, 0.7709, 0.3641, 0.837, 0.3262, 0.8089, 0.3261, 0.743, 0.3641, 0.3326, 0.393, 0.25, 0.4246, 0.25, 0.416, 0.3268, 0.383, 0.3268, 0.383, 0.25, 0.416, 0.25, 0.4022, 0.3159, 0.3641, 0.3159, 0.3641, 0.25, 0.4022, 0.295, 0.4024, 0.3609, 0.3641, 0.3609, 0.3641, 0.295, 0.4024, 0.3229, 0.4022, 0.3888, 0.3641, 0.9151, 0.25, 0.9012, 0.1627, 0.8938, 0.167, 0.9036, 0.25, 0.9036, 0.25, 0.8938, 0.167, 0.8818, 0.1739, 0.8818, 0.25, 0.8818, 0.25, 0.8818, 0.1739, 0.837, 0.1738, 0.8368, 0.25, 0.8368, 0.25, 0.837, 0.1738, 0.8089, 0.1739, 0.8089, 0.25, 0.4151, 0.25, 0.4012, 0.3373, 0.3938, 0.333, 0.4036, 0.25, 0.4036, 0.25, 0.3938, 0.333, 0.3818, 0.3261, 0.3818, 0.25, 0.3818, 0.25, 0.3818, 0.3261, 0.427, 0.3262, 0.4268, 0.25, 0.4268, 0.25, 0.427, 0.3262, 0.4547, 0.3261, 0.4547, 0.25, 0.8326, 0.107, 0.75, 0.07538, 0.75, 0.08396, 0.8268, 0.117, 0.8268, 0.117, 0.75, 0.08396, 0.75, 0.09781, 0.8159, 0.1359, 0.8159, 0.1359, 0.75, 0.09781, 0.705, 0.09755, 0.7709, 0.1359, 0.7709, 0.1359, 0.705, 0.09755, 0.6771, 0.09781, 0.743, 0.1359, 0.3326, 0.107, 0.4012, 0.1627, 0.3938, 0.167, 0.3268, 0.117, 0.3268, 0.117, 0.3938, 0.167, 0.3818, 0.1739, 0.3159, 0.1359, 0.3159, 0.1359, 0.3818, 0.1739, 0.427, 0.1738, 0.3609, 0.1359, 0.3609, 0.1359, 0.427, 0.1738, 0.4547, 0.1739, 0.3888, 0.1359, 0.6674, 0.107, 0.5988, 0.1627, 0.6062, 0.167, 0.6732, 0.117, 0.6732, 0.117, 0.6062, 0.167, 0.6182, 0.1739, 0.6841, 0.1359, 0.6841, 0.1359, 0.6182, 0.1739, 0.573, 0.1738, 0.6391, 0.1359, 0.6391, 0.1359, 0.573, 0.1738, 0.5453, 0.1739, 0.6112, 0.1359, 0.1674, 0.107, 0.25, 0.07538, 0.25, 0.08396, 0.1732, 0.117, 0.1732, 0.117, 0.25, 0.08396, 0.25, 0.09781, 0.1841, 0.1359, 0.1841, 0.1359, 0.25, 0.09781, 0.295, 0.09755, 0.2291, 0.1359, 0.2291, 0.1359, 0.295, 0.09755, 0.3229, 0.09781, 0.257, 0.1359, 0.5849, 0.25, 0.5988, 0.3373, 0.6062, 0.333, 0.5964, 0.25, 0.5964, 0.25, 0.6062, 0.333, 0.6182, 0.3261, 0.6182, 0.25, 0.6182, 0.25, 0.6182, 0.3261, 0.573, 0.3262, 0.5732, 0.25, 0.5732, 0.25, 0.573, 0.3262, 0.5453, 0.3261, 0.5453, 0.25, 0.08489, 0.25, 0.09877, 0.1627, 0.1062, 0.167, 0.0964, 0.25, 0.0964, 0.25, 0.1062, 0.167, 0.1182, 0.1739, 0.1182, 0.25, 0.1182, 0.25, 0.1182, 0.1739, 0.163, 0.1738, 0.1632, 0.25, 0.1632, 0.25, 0.163, 0.1738, 0.1911, 0.1739, 0.1911, 0.25, 0.6674, 0.393, 0.75, 0.4246, 0.75, 0.416, 0.6732, 0.383, 0.6732, 0.383, 0.75, 0.416, 0.75, 0.4022, 0.6841, 0.3641, 0.6841, 0.3641, 0.75, 0.4022, 0.705, 0.4024, 0.6391, 0.3641, 0.6391, 0.3641, 0.705, 0.4024, 0.6771, 0.4022, 0.6112, 0.3641, 0.1674, 0.393, 0.09877, 0.3373, 0.1062, 0.333, 0.1732, 0.383, 0.1732, 0.383, 0.1062, 0.333, 0.1182, 0.3261, 0.1841, 0.3641, 0.1841, 0.3641, 0.1182, 0.3261, 0.163, 0.3262, 0.2291, 0.3641, 0.2291, 0.3641, 0.163, 0.3262, 0.1911, 0.3261, 0.257, 0.3641, 0.75, 0.4246, 0.8326, 0.393, 0.8268, 0.383, 0.75, 0.416, 0.75, 0.416, 0.8268, 0.383, 0.8159, 0.3641, 0.75, 0.4022, 0.75, 0.4022, 0.8159, 0.3641, 0.7709, 0.3641, 0.705, 0.4024, 0.705, 0.4024, 0.7709, 0.3641, 0.743, 0.3641, 0.6771, 0.4022, 0.4012, 0.3373, 0.3326, 0.393, 0.3268, 0.383, 0.3938, 0.333, 0.3938, 0.333, 0.3268, 0.383, 0.3159, 0.3641, 0.3818, 0.3261, 0.3818, 0.3261, 0.3159, 0.3641, 0.3609, 0.3641, 0.427, 0.3262, 0.427, 0.3262, 0.3609, 0.3641, 0.3888, 0.3641, 0.4547, 0.3261, 0.9012, 0.3373, 0.9151, 0.25, 0.9036, 0.25, 0.8938, 0.333, 0.8938, 0.333, 0.9036, 0.25, 0.8818, 0.25, 0.8818, 0.3261, 0.8818, 0.3261, 0.8818, 0.25, 0.8368, 0.25, 0.837, 0.3262, 0.837, 0.3262, 0.8368, 0.25, 0.8089, 0.25, 0.8089, 0.3261, 0.4012, 0.1627, 0.4151, 0.25, 0.4036, 0.25, 0.3938, 0.167, 0.3938, 0.167, 0.4036, 0.25, 0.3818, 0.25, 0.3818, 0.1739, 0.3818, 0.1739, 0.3818, 0.25, 0.4268, 0.25, 0.427, 0.1738, 0.427, 0.1738, 0.4268, 0.25, 0.4547, 0.25, 0.4547, 0.1739, 0.9012, 0.1627, 0.8326, 0.107, 0.8268, 0.117, 0.8938, 0.167, 0.8938, 0.167, 0.8268, 0.117, 0.8159, 0.1359, 0.8818, 0.1739, 0.8818, 0.1739, 0.8159, 0.1359, 0.7709, 0.1359, 0.837, 0.1738, 0.837, 0.1738, 0.7709, 0.1359, 0.743, 0.1359, 0.8089, 0.1739, 0.25, 0.07538, 0.3326, 0.107, 0.3268, 0.117, 0.25, 0.08396, 0.25, 0.08396, 0.3268, 0.117, 0.3159, 0.1359, 0.25, 0.09781, 0.25, 0.09781, 0.3159, 0.1359, 0.3609, 0.1359, 0.295, 0.09755, 0.295, 0.09755, 0.3609, 0.1359, 0.3888, 0.1359, 0.3229, 0.09781, 0.75, 0.07538, 0.6674, 0.107, 0.6732, 0.117, 0.75, 0.08396, 0.75, 0.08396, 0.6732, 0.117, 0.6841, 0.1359, 0.75, 0.09781, 0.75, 0.09781, 0.6841, 0.1359, 0.6391, 0.1359, 0.705, 0.09755, 0.705, 0.09755, 0.6391, 0.1359, 0.6112, 0.1359, 0.6771, 0.09781, 0.09877, 0.1627, 0.1674, 0.107, 0.1732, 0.117, 0.1062, 0.167, 0.1062, 0.167, 0.1732, 0.117, 0.1841, 0.1359, 0.1182, 0.1739, 0.1182, 0.1739, 0.1841, 0.1359, 0.2291, 0.1359, 0.163, 0.1738, 0.163, 0.1738, 0.2291, 0.1359, 0.257, 0.1359, 0.1911, 0.1739, 0.5988, 0.1627, 0.5849, 0.25, 0.5964, 0.25, 0.6062, 0.167, 0.6062, 0.167, 0.5964, 0.25, 0.6182, 0.25, 0.6182, 0.1739, 0.6182, 0.1739, 0.6182, 0.25, 0.5732, 0.25, 0.573, 0.1738, 0.573, 0.1738, 0.5732, 0.25, 0.5453, 0.25, 0.5453, 0.1739, 0.09877, 0.3373, 0.08489, 0.25, 0.0964, 0.25, 0.1062, 0.333, 0.1062, 0.333, 0.0964, 0.25, 0.1182, 0.25, 0.1182, 0.3261, 0.1182, 0.3261, 0.1182, 0.25, 0.1632, 0.25, 0.163, 0.3262, 0.163, 0.3262, 0.1632, 0.25, 0.1911, 0.25, 0.1911, 0.3261, 0.5988, 0.3373, 0.6674, 0.393, 0.6732, 0.383, 0.6062, 0.333, 0.6062, 0.333, 0.6732, 0.383, 0.6841, 0.3641, 0.6182, 0.3261, 0.6182, 0.3261, 0.6841, 0.3641, 0.6391, 0.3641, 0.573, 0.3262, 0.573, 0.3262, 0.6391, 0.3641, 0.6112, 0.3641, 0.5453, 0.3261, 0.25, 0.4246, 0.1674, 0.393, 0.1732, 0.383, 0.25, 0.416, 0.25, 0.416, 0.1732, 0.383, 0.1841, 0.3641, 0.25, 0.4022, 0.25, 0.4022, 0.1841, 0.3641, 0.2291, 0.3641, 0.295, 0.4024, 0.295, 0.4024, 0.2291, 0.3641, 0.257, 0.3641, 0.3229, 0.4022, 0.8333, 0.5404, 0.8333, 0.9596, 0.6667, 0.9596, 0.6667, 0.5404, 1.0, 0.5404, 0.8333, 0.5404, 0.8336, 0.5279, 0.9997, 0.5279, 0.9997, 0.5279, 0.8336, 0.5279, 0.8344, 0.5, 0.999, 0.5, 0.7513, 0.4893, 0.9566, 0.3707, 0.9529, 0.3671, 0.75, 0.4843, 0.75, 0.4843, 0.9529, 0.3671, 0.9496, 0.3652, 0.75, 0.4804, 0.75, 0.4804, 0.9496, 0.3652, 0.9458, 0.3631, 0.75, 0.4761, 0.8333, 0.9596, 1.0, 0.9596, 0.9997, 0.9721, 0.8336, 0.9721, 0.8336, 0.9721, 0.9997, 0.9721, 0.999, 1.0, 0.8344, 1.0, 0.4566, 0.3707, 0.2513, 0.4893, 0.25, 0.4843, 0.4529, 0.3671, 0.4529, 0.3671, 0.25, 0.4843, 0.25, 0.4804, 0.4496, 0.3652, 0.4496, 0.3652, 0.25, 0.4804, 0.25, 0.4761, 0.4458, 0.3631, 0.8333, 0.5404, 0.6667, 0.5404, 0.6669, 0.5279, 0.8331, 0.5279, 0.8331, 0.5279, 0.6669, 0.5279, 0.6677, 0.5, 0.8323, 0.5, 0.9578, 0.3685, 0.9578, 0.1315, 0.9529, 0.1329, 0.9529, 0.3671, 0.9529, 0.3671, 0.9529, 0.1329, 0.9496, 0.1348, 0.9496, 0.3652, 0.9496, 0.3652, 0.9496, 0.1348, 0.9458, 0.1369, 0.9458, 0.3631, 0.6667, 0.9596, 0.8333, 0.9596, 0.8331, 0.9721, 0.6669, 0.9721, 0.6669, 0.9721, 0.8331, 0.9721, 0.8323, 1.0, 0.6677, 1.0, 0.4578, 0.1315, 0.4578, 0.3685, 0.4529, 0.3671, 0.4529, 0.1329, 0.4529, 0.1329, 0.4529, 0.3671, 0.4496, 0.3652, 0.4496, 0.1348, 0.4496, 0.1348, 0.4496, 0.3652, 0.4458, 0.3631, 0.4458, 0.1369, 0.6667, 0.5404, 0.5, 0.5404, 0.5003, 0.5279, 0.6664, 0.5279, 0.6664, 0.5279, 0.5003, 0.5279, 0.501, 0.5, 0.6656, 0.5, 0.9566, 0.1293, 0.7513, 0.01074, 0.75, 0.01571, 0.9529, 0.1329, 0.9529, 0.1329, 0.75, 0.01571, 0.75, 0.01957, 0.9496, 0.1348, 0.9496, 0.1348, 0.75, 0.01957, 0.75, 0.02385, 0.9458, 0.1369, 0.5, 0.9596, 0.6667, 0.9596, 0.6664, 0.9721, 0.5003, 0.9721, 0.5003, 0.9721, 0.6664, 0.9721, 0.6656, 1.0, 0.501, 1.0, 0.2513, 0.01074, 0.4566, 0.1293, 0.4529, 0.1329, 0.25, 0.01571, 0.25, 0.01571, 0.4529, 0.1329, 0.4496, 0.1348, 0.25, 0.01957, 0.25, 0.01957, 0.4496, 0.1348, 0.4458, 0.1369, 0.25, 0.02385, 0.5, 0.5404, 0.3333, 0.5404, 0.3336, 0.5279, 0.4997, 0.5279, 0.4997, 0.5279, 0.3336, 0.5279, 0.3344, 0.5, 0.499, 0.5, 0.7487, 0.01074, 0.5434, 0.1293, 0.5471, 0.1329, 0.75, 0.01571, 0.75, 0.01571, 0.5471, 0.1329, 0.5504, 0.1348, 0.75, 0.01957, 0.75, 0.01957, 0.5504, 0.1348, 0.5542, 0.1369, 0.75, 0.02385, 0.3333, 0.9596, 0.5, 0.9596, 0.4997, 0.9721, 0.3336, 0.9721, 0.3336, 0.9721, 0.4997, 0.9721, 0.499, 1.0, 0.3344, 1.0, 0.04343, 0.1293, 0.2487, 0.01074, 0.25, 0.01571, 0.0471, 0.1329, 0.0471, 0.1329, 0.25, 0.01571, 0.25, 0.01957, 0.05044, 0.1348, 0.05044, 0.1348, 0.25, 0.01957, 0.25, 0.02385, 0.05415, 0.1369, 0.3333, 0.5404, 0.1667, 0.5404, 0.1669, 0.5279, 0.3331, 0.5279, 0.3331, 0.5279, 0.1669, 0.5279, 0.1677, 0.5, 0.3323, 0.5, 0.5422, 0.1315, 0.5422, 0.3685, 0.5471, 0.3671, 0.5471, 0.1329, 0.5471, 0.1329, 0.5471, 0.3671, 0.5504, 0.3652, 0.5504, 0.1348, 0.5504, 0.1348, 0.5504, 0.3652, 0.5542, 0.3631, 0.5542, 0.1369, 0.1667, 0.9596, 0.3333, 0.9596, 0.3331, 0.9721, 0.1669, 0.9721, 0.1669, 0.9721, 0.3331, 0.9721, 0.3323, 1.0, 0.1677, 1.0, 0.04215, 0.3685, 0.04215, 0.1315, 0.0471, 0.1329, 0.0471, 0.3671, 0.0471, 0.3671, 0.0471, 0.1329, 0.05044, 0.1348, 0.05044, 0.3652, 0.05044, 0.3652, 0.05044, 0.1348, 0.05415, 0.1369, 0.05415, 0.3631, 0.1667, 0.5404, -8.941e-08, 0.5404, 0.0002627, 0.5279, 0.1664, 0.5279, 0.1664, 0.5279, 0.0002627, 0.5279, 0.001025, 0.5, 0.1656, 0.5, 0.5434, 0.3707, 0.7487, 0.4893, 0.75, 0.4843, 0.5471, 0.3671, 0.5471, 0.3671, 0.75, 0.4843, 0.75, 0.4804, 0.5504, 0.3652, 0.5504, 0.3652, 0.75, 0.4804, 0.75, 0.4761, 0.5542, 0.3631, -8.941e-08, 0.9596, 0.1667, 0.9596, 0.1664, 0.9721, 0.0002627, 0.9721, 0.0002627, 0.9721, 0.1664, 0.9721, 0.1656, 1.0, 0.001025, 1.0, 0.2487, 0.4893, 0.04343, 0.3707, 0.0471, 0.3671, 0.25, 0.4843, 0.25, 0.4843, 0.0471, 0.3671, 0.05044, 0.3652, 0.25, 0.4804, 0.25, 0.4804, 0.05044, 0.3652, 0.05415, 0.3631, 0.25, 0.4761, 0.9012, 0.3373, 0.8326, 0.393, 0.75, 0.4246, 0.75, 0.4761, 0.9458, 0.3631])
me_x_1.update()
me_x_2 = bpy.data.meshes.new('立方体')
me_x_2.from_pydata([(-1.0, -1.0, -1.0), (-1.0, -1.0, 1.0), (-1.0, 1.0, -1.0), (-1.0, 1.0, 1.0), (1.0, -1.0, -1.0), (1.0, -1.0, 1.0), (1.0, 1.0, -1.0), (1.0, 1.0, 1.0)], [], [(0, 1, 3, 2), (2, 3, 7, 6), (6, 7, 5, 4), (4, 5, 1, 0), (2, 6, 4, 0), (7, 3, 1, 5)])
_uv = me_x_2.uv_layers.new(name='UV贴图')
_uv.uv.foreach_set('vector', [0.375, 0.0, 0.625, 0.0, 0.625, 0.25, 0.375, 0.25, 0.375, 0.25, 0.625, 0.25, 0.625, 0.5, 0.375, 0.5, 0.375, 0.5, 0.625, 0.5, 0.625, 0.75, 0.375, 0.75, 0.375, 0.75, 0.625, 0.75, 0.625, 1.0, 0.375, 1.0, 0.125, 0.5, 0.375, 0.5, 0.375, 0.75, 0.125, 0.75, 0.625, 0.5, 0.875, 0.5, 0.875, 0.75, 0.625, 0.75])
me_x_2.update()
me_x_3 = bpy.data.meshes.new('平面')
me_x_3.from_pydata([(-1.0, -1.0, 0.0), (1.0, -1.0, 0.0), (-1.0, 1.0, 0.0), (1.0, 1.0, 0.0), (-1.0, 1.0, 1.705), (-1.0, -1.0, 1.705), (1.0, -1.0, 1.705), (1.0, 1.0, 1.705)], [], [(0, 2, 3, 1), (5, 6, 7, 4), (2, 0, 5, 4), (3, 2, 4, 7), (0, 1, 6, 5), (1, 3, 7, 6)])
_uv = me_x_3.uv_layers.new(name='UV贴图')
_uv.uv.foreach_set('vector', [0.0, 0.0, 0.0, 1.0, 1.0, 1.0, 1.0, 0.0, 0.0, 0.0, 1.0, 0.0, 1.0, 1.0, 0.0, 1.0, 0.0, 1.0, 0.0, 0.0, 0.0, 0.0, 0.0, 1.0, 1.0, 1.0, 0.0, 1.0, 0.0, 1.0, 1.0, 1.0, 0.0, 0.0, 1.0, 0.0, 1.0, 0.0, 0.0, 0.0, 1.0, 0.0, 1.0, 1.0, 1.0, 1.0, 1.0, 0.0])
me_x_3.update()

# ---- objects
ob_daojiao_mod = bpy.data.objects.new('daojiao mod', me_001)
ob_deducted_cylinder = bpy.data.objects.new('deducted cylinder', me_001_1)
ob_shiti_mod___boolean_mod = bpy.data.objects.new('shiti mod + boolean mod', me_001_2)
ob_x = bpy.data.objects.new('圆环', me_x)
ob_001 = bpy.data.objects.new('柱体.001', me_002)
ob_002 = bpy.data.objects.new('柱体.002', me_003)
ob_x_1 = bpy.data.objects.new('平面', me_003_1)
ob_light = bpy.data.objects.new('Light', light_light)
ob_camera = bpy.data.objects.new('Camera', cam_camera)
ob_x_2 = bpy.data.objects.new('柱体', me_x_1)
ob_x_3 = bpy.data.objects.new('立方体', me_x_2)
ob_ji_chu = bpy.data.objects.new('平面 ji chu', me_x_3)

# ---- transforms, parenting, visibility, modifiers, constraints
ob_daojiao_mod.location = (2.536, -5.891, 0.0)
ob_daojiao_mod.scale = (0.3203, 0.3203, 0.3203)
_m = ob_daojiao_mod.modifiers.new('倒角', 'BEVEL')
_m.width = 0.18
_m.width_pct = 0.18
_m.segments = 5
ob_deducted_cylinder.location = (-1.437, -4.381, 0.7829)
ob_shiti_mod___boolean_mod.location = (-1.444, -4.376, -0.2077)
_m = ob_shiti_mod___boolean_mod.modifiers.new('实体化', 'SOLIDIFY')
_m.thickness = -1.6
_m = ob_shiti_mod___boolean_mod.modifiers.new('布尔', 'BOOLEAN')
_m.object = ob_deducted_cylinder
ob_x.location = (1.009, 2.989, 0.0)
_m = ob_x.modifiers.new('实体化', 'SOLIDIFY')
_m.thickness = -0.84
_m = ob_x.modifiers.new('布尔', 'BOOLEAN')
_m.object = ob_001
_m = ob_x.modifiers.new('倒角', 'BEVEL')
_m.width = 0.06
_m.width_pct = 0.06
_m.segments = 8
ob_001.location = (0.9965, 2.977, 0.0)
ob_002.location = (-5.51, -1.535, 0.0)
_vg = ob_002.vertex_groups.new(name='群组')
ob_x_1.location = (6.037, 7.377, 0.0)
_m = ob_x_1.modifiers.new('实体化', 'SOLIDIFY')
ob_light.location = (4.076, 1.005, 5.904)
ob_light.rotation_euler = (0.6503, 0.05522, 1.866)
ob_light.lock_rotations_4d = False
ob_light.empty_display_type = 'ARROWS'
ob_light.color = (0.0, 0.0, 0.0, 0.0)
ob_light.lineart.crease_threshold = 0.0
ob_camera.location = (7.359, -6.926, 4.958)
ob_camera.rotation_euler = (1.109, 0.0, 0.8149)
ob_camera.lock_rotations_4d = False
ob_camera.empty_display_type = 'ARROWS'
ob_camera.color = (0.0, 0.0, 0.0, 0.0)
ob_camera.display_type = 'WIRE'
ob_camera.lineart.crease_threshold = 0.0
ob_x_2.location = (0.0, 0.0, 0.0)
ob_x_3.location = (0.0, 0.0, 0.0)
ob_x_3.scale = (0.3203, 0.3203, 0.3203)
ob_ji_chu.location = (4.357, -1.561, -0.003239)
_m = ob_ji_chu.modifiers.new('细分', 'SUBSURF')
_m.levels = 2
_m.render_levels = 1

# ---- collection membership
col_modifier.objects.link(ob_daojiao_mod)
col_modifier.objects.link(ob_deducted_cylinder)
col_modifier.objects.link(ob_shiti_mod___boolean_mod)
col_modifier.objects.link(ob_x)
col_modifier.objects.link(ob_001)
col_modifier.objects.link(ob_002)
col_modifier.objects.link(ob_x_1)
col_collection.objects.link(ob_light)
col_collection.objects.link(ob_camera)
col_collection.objects.link(ob_x_2)
col_collection.objects.link(ob_x_3)
col_collection.objects.link(ob_ji_chu)

# ---- scene / render settings (as saved in the file)
scene.camera = ob_camera
scene.frame_start = 1; scene.frame_end = 250; scene.frame_set(27)
scene.render.engine = 'BLENDER_EEVEE_NEXT'
bpy.context.view_layer.update()
